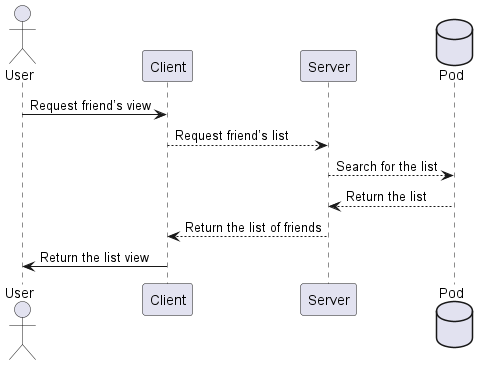

The diagram above was rendered by PlantUML. Its source (embedded in the PNG):
@startuml

actor User
participant Client
participant Server
database Pod as "Pod"
User -> Client: Request friend’s view
Client --> Server: Request friend’s list
Server --> Pod: Search for the list
Server <-- Pod: Return the list
Client <-- Server: Return the list of friends
User <- Client: Return the list view

@enduml